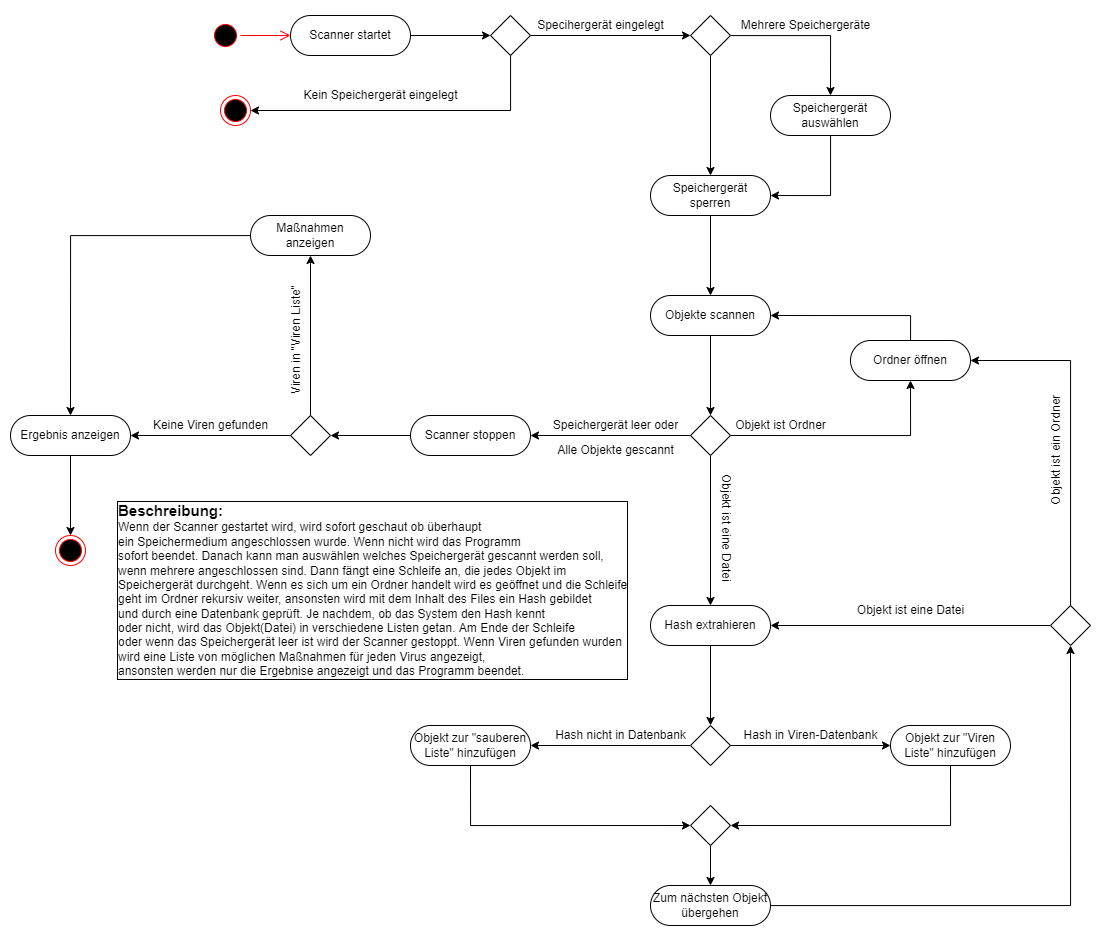

The diagram above was exported from draw.io. Its source (the exported page's mxGraphModel, read from the mxfile embedded in the PNG):
<mxGraphModel dx="2211" dy="865" grid="1" gridSize="10" guides="1" tooltips="1" connect="1" arrows="1" fold="1" page="1" pageScale="1" pageWidth="827" pageHeight="1169" math="0" shadow="0">
  <root>
    <mxCell id="0" />
    <mxCell id="1" parent="0" />
    <mxCell id="N5nYzkoGLXx9K-kxQQ8S-1" value="" style="ellipse;html=1;shape=startState;fillColor=#000000;strokeColor=#ff0000;" vertex="1" parent="1">
      <mxGeometry x="40" y="245" width="30" height="30" as="geometry" />
    </mxCell>
    <mxCell id="N5nYzkoGLXx9K-kxQQ8S-2" value="" style="edgeStyle=orthogonalEdgeStyle;html=1;verticalAlign=bottom;endArrow=open;endSize=8;strokeColor=#ff0000;rounded=0;" edge="1" source="N5nYzkoGLXx9K-kxQQ8S-1" parent="1" target="N5nYzkoGLXx9K-kxQQ8S-3">
      <mxGeometry relative="1" as="geometry">
        <mxPoint x="160" y="255" as="targetPoint" />
      </mxGeometry>
    </mxCell>
    <mxCell id="N5nYzkoGLXx9K-kxQQ8S-6" style="edgeStyle=orthogonalEdgeStyle;rounded=0;orthogonalLoop=1;jettySize=auto;html=1;entryX=0;entryY=0.5;entryDx=0;entryDy=0;" edge="1" parent="1" source="N5nYzkoGLXx9K-kxQQ8S-3" target="N5nYzkoGLXx9K-kxQQ8S-5">
      <mxGeometry relative="1" as="geometry" />
    </mxCell>
    <mxCell id="N5nYzkoGLXx9K-kxQQ8S-3" value="Scanner startet" style="rounded=1;whiteSpace=wrap;html=1;arcSize=50;" vertex="1" parent="1">
      <mxGeometry x="120" y="240" width="120" height="40" as="geometry" />
    </mxCell>
    <mxCell id="N5nYzkoGLXx9K-kxQQ8S-8" style="edgeStyle=orthogonalEdgeStyle;rounded=0;orthogonalLoop=1;jettySize=auto;html=1;entryX=1;entryY=0.5;entryDx=0;entryDy=0;" edge="1" parent="1" source="N5nYzkoGLXx9K-kxQQ8S-5" target="N5nYzkoGLXx9K-kxQQ8S-7">
      <mxGeometry relative="1" as="geometry">
        <Array as="points">
          <mxPoint x="340" y="335" />
        </Array>
      </mxGeometry>
    </mxCell>
    <mxCell id="N5nYzkoGLXx9K-kxQQ8S-12" style="edgeStyle=orthogonalEdgeStyle;rounded=0;orthogonalLoop=1;jettySize=auto;html=1;entryX=0;entryY=0.5;entryDx=0;entryDy=0;" edge="1" parent="1" source="N5nYzkoGLXx9K-kxQQ8S-5" target="N5nYzkoGLXx9K-kxQQ8S-10">
      <mxGeometry relative="1" as="geometry" />
    </mxCell>
    <mxCell id="N5nYzkoGLXx9K-kxQQ8S-5" value="" style="rhombus;whiteSpace=wrap;html=1;" vertex="1" parent="1">
      <mxGeometry x="320" y="240" width="40" height="40" as="geometry" />
    </mxCell>
    <mxCell id="N5nYzkoGLXx9K-kxQQ8S-7" value="" style="ellipse;html=1;shape=endState;fillColor=#000000;strokeColor=#ff0000;" vertex="1" parent="1">
      <mxGeometry x="50" y="320" width="30" height="30" as="geometry" />
    </mxCell>
    <mxCell id="N5nYzkoGLXx9K-kxQQ8S-9" value="Kein Speichergerät eingelegt" style="text;html=1;align=center;verticalAlign=middle;resizable=0;points=[];autosize=1;strokeColor=none;fillColor=none;" vertex="1" parent="1">
      <mxGeometry x="120" y="305" width="180" height="30" as="geometry" />
    </mxCell>
    <mxCell id="N5nYzkoGLXx9K-kxQQ8S-15" style="edgeStyle=orthogonalEdgeStyle;rounded=0;orthogonalLoop=1;jettySize=auto;html=1;entryX=0.5;entryY=0;entryDx=0;entryDy=0;" edge="1" parent="1" source="N5nYzkoGLXx9K-kxQQ8S-10" target="N5nYzkoGLXx9K-kxQQ8S-14">
      <mxGeometry relative="1" as="geometry" />
    </mxCell>
    <mxCell id="N5nYzkoGLXx9K-kxQQ8S-18" style="edgeStyle=orthogonalEdgeStyle;rounded=0;orthogonalLoop=1;jettySize=auto;html=1;entryX=0.5;entryY=0;entryDx=0;entryDy=0;" edge="1" parent="1" source="N5nYzkoGLXx9K-kxQQ8S-10" target="N5nYzkoGLXx9K-kxQQ8S-17">
      <mxGeometry relative="1" as="geometry" />
    </mxCell>
    <mxCell id="N5nYzkoGLXx9K-kxQQ8S-10" value="" style="rhombus;whiteSpace=wrap;html=1;" vertex="1" parent="1">
      <mxGeometry x="520" y="240" width="40" height="40" as="geometry" />
    </mxCell>
    <mxCell id="N5nYzkoGLXx9K-kxQQ8S-13" value="Specihergerät eingelegt" style="text;html=1;align=center;verticalAlign=middle;resizable=0;points=[];autosize=1;strokeColor=none;fillColor=none;" vertex="1" parent="1">
      <mxGeometry x="355" y="235" width="150" height="30" as="geometry" />
    </mxCell>
    <mxCell id="N5nYzkoGLXx9K-kxQQ8S-19" style="edgeStyle=orthogonalEdgeStyle;rounded=0;orthogonalLoop=1;jettySize=auto;html=1;entryX=1;entryY=0.5;entryDx=0;entryDy=0;" edge="1" parent="1" source="N5nYzkoGLXx9K-kxQQ8S-14" target="N5nYzkoGLXx9K-kxQQ8S-17">
      <mxGeometry relative="1" as="geometry" />
    </mxCell>
    <mxCell id="N5nYzkoGLXx9K-kxQQ8S-14" value="Speichergerät auswählen" style="rounded=1;whiteSpace=wrap;html=1;arcSize=50;" vertex="1" parent="1">
      <mxGeometry x="600" y="320" width="120" height="40" as="geometry" />
    </mxCell>
    <mxCell id="N5nYzkoGLXx9K-kxQQ8S-16" value="Mehrere Speichergeräte" style="text;html=1;align=center;verticalAlign=middle;resizable=0;points=[];autosize=1;strokeColor=none;fillColor=none;" vertex="1" parent="1">
      <mxGeometry x="560" y="235" width="150" height="30" as="geometry" />
    </mxCell>
    <mxCell id="N5nYzkoGLXx9K-kxQQ8S-21" style="edgeStyle=orthogonalEdgeStyle;rounded=0;orthogonalLoop=1;jettySize=auto;html=1;entryX=0.5;entryY=0;entryDx=0;entryDy=0;" edge="1" parent="1" source="N5nYzkoGLXx9K-kxQQ8S-17" target="N5nYzkoGLXx9K-kxQQ8S-20">
      <mxGeometry relative="1" as="geometry" />
    </mxCell>
    <mxCell id="N5nYzkoGLXx9K-kxQQ8S-17" value="Speichergerät sperren" style="rounded=1;whiteSpace=wrap;html=1;arcSize=50;" vertex="1" parent="1">
      <mxGeometry x="480" y="400" width="120" height="40" as="geometry" />
    </mxCell>
    <mxCell id="N5nYzkoGLXx9K-kxQQ8S-23" style="edgeStyle=orthogonalEdgeStyle;rounded=0;orthogonalLoop=1;jettySize=auto;html=1;entryX=0.5;entryY=0;entryDx=0;entryDy=0;" edge="1" parent="1" source="N5nYzkoGLXx9K-kxQQ8S-20" target="N5nYzkoGLXx9K-kxQQ8S-22">
      <mxGeometry relative="1" as="geometry" />
    </mxCell>
    <mxCell id="N5nYzkoGLXx9K-kxQQ8S-20" value="Objekte scannen" style="rounded=1;whiteSpace=wrap;html=1;arcSize=50;" vertex="1" parent="1">
      <mxGeometry x="480" y="520" width="120" height="40" as="geometry" />
    </mxCell>
    <mxCell id="N5nYzkoGLXx9K-kxQQ8S-25" style="edgeStyle=orthogonalEdgeStyle;rounded=0;orthogonalLoop=1;jettySize=auto;html=1;entryX=1;entryY=0.5;entryDx=0;entryDy=0;" edge="1" parent="1" source="N5nYzkoGLXx9K-kxQQ8S-22" target="N5nYzkoGLXx9K-kxQQ8S-24">
      <mxGeometry relative="1" as="geometry" />
    </mxCell>
    <mxCell id="N5nYzkoGLXx9K-kxQQ8S-31" style="edgeStyle=orthogonalEdgeStyle;rounded=0;orthogonalLoop=1;jettySize=auto;html=1;exitX=1;exitY=0.5;exitDx=0;exitDy=0;entryX=0.5;entryY=1;entryDx=0;entryDy=0;" edge="1" parent="1" source="N5nYzkoGLXx9K-kxQQ8S-22" target="N5nYzkoGLXx9K-kxQQ8S-29">
      <mxGeometry relative="1" as="geometry" />
    </mxCell>
    <mxCell id="N5nYzkoGLXx9K-kxQQ8S-74" style="edgeStyle=orthogonalEdgeStyle;rounded=0;orthogonalLoop=1;jettySize=auto;html=1;entryX=0.5;entryY=0;entryDx=0;entryDy=0;fontSize=15;" edge="1" parent="1" source="N5nYzkoGLXx9K-kxQQ8S-22" target="N5nYzkoGLXx9K-kxQQ8S-33">
      <mxGeometry relative="1" as="geometry" />
    </mxCell>
    <mxCell id="N5nYzkoGLXx9K-kxQQ8S-22" value="" style="rhombus;whiteSpace=wrap;html=1;" vertex="1" parent="1">
      <mxGeometry x="520" y="640" width="40" height="40" as="geometry" />
    </mxCell>
    <mxCell id="N5nYzkoGLXx9K-kxQQ8S-61" style="edgeStyle=orthogonalEdgeStyle;rounded=0;orthogonalLoop=1;jettySize=auto;html=1;entryX=1;entryY=0.5;entryDx=0;entryDy=0;" edge="1" parent="1" source="N5nYzkoGLXx9K-kxQQ8S-24" target="N5nYzkoGLXx9K-kxQQ8S-60">
      <mxGeometry relative="1" as="geometry" />
    </mxCell>
    <mxCell id="N5nYzkoGLXx9K-kxQQ8S-24" value="Scanner stoppen" style="rounded=1;whiteSpace=wrap;html=1;arcSize=50;" vertex="1" parent="1">
      <mxGeometry x="240" y="640" width="120" height="40" as="geometry" />
    </mxCell>
    <mxCell id="N5nYzkoGLXx9K-kxQQ8S-27" value="Speichergerät leer oder" style="text;html=1;align=center;verticalAlign=middle;resizable=0;points=[];autosize=1;strokeColor=none;fillColor=none;" vertex="1" parent="1">
      <mxGeometry x="370" y="635" width="150" height="30" as="geometry" />
    </mxCell>
    <mxCell id="N5nYzkoGLXx9K-kxQQ8S-28" value="Objekt ist Ordner" style="text;html=1;align=center;verticalAlign=middle;resizable=0;points=[];autosize=1;strokeColor=none;fillColor=none;" vertex="1" parent="1">
      <mxGeometry x="555" y="635" width="110" height="30" as="geometry" />
    </mxCell>
    <mxCell id="N5nYzkoGLXx9K-kxQQ8S-32" style="edgeStyle=orthogonalEdgeStyle;rounded=0;orthogonalLoop=1;jettySize=auto;html=1;entryX=1;entryY=0.5;entryDx=0;entryDy=0;" edge="1" parent="1" source="N5nYzkoGLXx9K-kxQQ8S-29" target="N5nYzkoGLXx9K-kxQQ8S-20">
      <mxGeometry relative="1" as="geometry">
        <mxPoint x="700" y="500" as="targetPoint" />
        <Array as="points">
          <mxPoint x="740" y="540" />
        </Array>
      </mxGeometry>
    </mxCell>
    <mxCell id="N5nYzkoGLXx9K-kxQQ8S-29" value="Ordner öffnen" style="rounded=1;whiteSpace=wrap;html=1;arcSize=50;" vertex="1" parent="1">
      <mxGeometry x="680" y="565" width="120" height="40" as="geometry" />
    </mxCell>
    <mxCell id="N5nYzkoGLXx9K-kxQQ8S-39" style="edgeStyle=orthogonalEdgeStyle;rounded=0;orthogonalLoop=1;jettySize=auto;html=1;entryX=0.5;entryY=0;entryDx=0;entryDy=0;" edge="1" parent="1" source="N5nYzkoGLXx9K-kxQQ8S-33" target="N5nYzkoGLXx9K-kxQQ8S-37">
      <mxGeometry relative="1" as="geometry" />
    </mxCell>
    <mxCell id="N5nYzkoGLXx9K-kxQQ8S-33" value="Hash extrahieren" style="rounded=1;whiteSpace=wrap;html=1;arcSize=50;" vertex="1" parent="1">
      <mxGeometry x="480" y="830" width="120" height="40" as="geometry" />
    </mxCell>
    <mxCell id="N5nYzkoGLXx9K-kxQQ8S-43" style="edgeStyle=orthogonalEdgeStyle;rounded=0;orthogonalLoop=1;jettySize=auto;html=1;entryX=1;entryY=0.5;entryDx=0;entryDy=0;" edge="1" parent="1" source="N5nYzkoGLXx9K-kxQQ8S-37">
      <mxGeometry relative="1" as="geometry">
        <mxPoint x="360" y="970" as="targetPoint" />
      </mxGeometry>
    </mxCell>
    <mxCell id="N5nYzkoGLXx9K-kxQQ8S-44" style="edgeStyle=orthogonalEdgeStyle;rounded=0;orthogonalLoop=1;jettySize=auto;html=1;entryX=0;entryY=0.5;entryDx=0;entryDy=0;" edge="1" parent="1" source="N5nYzkoGLXx9K-kxQQ8S-37">
      <mxGeometry relative="1" as="geometry">
        <mxPoint x="720" y="970" as="targetPoint" />
      </mxGeometry>
    </mxCell>
    <mxCell id="N5nYzkoGLXx9K-kxQQ8S-37" value="" style="rhombus;whiteSpace=wrap;html=1;" vertex="1" parent="1">
      <mxGeometry x="520" y="950" width="40" height="40" as="geometry" />
    </mxCell>
    <mxCell id="N5nYzkoGLXx9K-kxQQ8S-40" value="Alle Objekte gescannt" style="text;html=1;align=center;verticalAlign=middle;resizable=0;points=[];autosize=1;strokeColor=none;fillColor=none;" vertex="1" parent="1">
      <mxGeometry x="375" y="660" width="140" height="30" as="geometry" />
    </mxCell>
    <mxCell id="N5nYzkoGLXx9K-kxQQ8S-51" style="edgeStyle=orthogonalEdgeStyle;rounded=0;orthogonalLoop=1;jettySize=auto;html=1;entryX=1;entryY=0.5;entryDx=0;entryDy=0;" edge="1" parent="1" target="N5nYzkoGLXx9K-kxQQ8S-47">
      <mxGeometry relative="1" as="geometry">
        <mxPoint x="779.9999999999995" y="990" as="sourcePoint" />
        <Array as="points">
          <mxPoint x="780" y="1050" />
        </Array>
      </mxGeometry>
    </mxCell>
    <mxCell id="N5nYzkoGLXx9K-kxQQ8S-41" value="Objekt zur &quot;Viren Liste&quot; hinzufügen" style="rounded=1;whiteSpace=wrap;html=1;arcSize=50;" vertex="1" parent="1">
      <mxGeometry x="720" y="950" width="120" height="40" as="geometry" />
    </mxCell>
    <mxCell id="N5nYzkoGLXx9K-kxQQ8S-50" style="edgeStyle=orthogonalEdgeStyle;rounded=0;orthogonalLoop=1;jettySize=auto;html=1;entryX=0;entryY=0.5;entryDx=0;entryDy=0;" edge="1" parent="1" target="N5nYzkoGLXx9K-kxQQ8S-47">
      <mxGeometry relative="1" as="geometry">
        <mxPoint x="299.99999999999955" y="990" as="sourcePoint" />
        <Array as="points">
          <mxPoint x="300" y="1050" />
        </Array>
      </mxGeometry>
    </mxCell>
    <mxCell id="N5nYzkoGLXx9K-kxQQ8S-42" value="Objekt zur &quot;sauberen Liste&quot; hinzufügen" style="rounded=1;whiteSpace=wrap;html=1;arcSize=50;" vertex="1" parent="1">
      <mxGeometry x="240" y="950" width="120" height="40" as="geometry" />
    </mxCell>
    <mxCell id="N5nYzkoGLXx9K-kxQQ8S-45" value="Hash nicht in Datenbank" style="text;html=1;align=center;verticalAlign=middle;resizable=0;points=[];autosize=1;strokeColor=none;fillColor=none;" vertex="1" parent="1">
      <mxGeometry x="375" y="945" width="150" height="30" as="geometry" />
    </mxCell>
    <mxCell id="N5nYzkoGLXx9K-kxQQ8S-46" value="Hash in Viren-Datenbank" style="text;html=1;align=center;verticalAlign=middle;resizable=0;points=[];autosize=1;strokeColor=none;fillColor=none;" vertex="1" parent="1">
      <mxGeometry x="560" y="945" width="160" height="30" as="geometry" />
    </mxCell>
    <mxCell id="N5nYzkoGLXx9K-kxQQ8S-52" style="edgeStyle=orthogonalEdgeStyle;rounded=0;orthogonalLoop=1;jettySize=auto;html=1;" edge="1" parent="1" source="N5nYzkoGLXx9K-kxQQ8S-47" target="N5nYzkoGLXx9K-kxQQ8S-49">
      <mxGeometry relative="1" as="geometry" />
    </mxCell>
    <mxCell id="N5nYzkoGLXx9K-kxQQ8S-47" value="" style="rhombus;whiteSpace=wrap;html=1;" vertex="1" parent="1">
      <mxGeometry x="520" y="1030" width="40" height="40" as="geometry" />
    </mxCell>
    <mxCell id="N5nYzkoGLXx9K-kxQQ8S-55" style="edgeStyle=orthogonalEdgeStyle;rounded=0;orthogonalLoop=1;jettySize=auto;html=1;entryX=0.5;entryY=1;entryDx=0;entryDy=0;" edge="1" parent="1" source="N5nYzkoGLXx9K-kxQQ8S-49" target="N5nYzkoGLXx9K-kxQQ8S-54">
      <mxGeometry relative="1" as="geometry" />
    </mxCell>
    <mxCell id="N5nYzkoGLXx9K-kxQQ8S-49" value="Zum nächsten Objekt übergehen" style="rounded=1;whiteSpace=wrap;html=1;arcSize=50;" vertex="1" parent="1">
      <mxGeometry x="480" y="1110" width="120" height="40" as="geometry" />
    </mxCell>
    <mxCell id="N5nYzkoGLXx9K-kxQQ8S-56" style="edgeStyle=orthogonalEdgeStyle;rounded=0;orthogonalLoop=1;jettySize=auto;html=1;entryX=1;entryY=0.5;entryDx=0;entryDy=0;" edge="1" parent="1" source="N5nYzkoGLXx9K-kxQQ8S-54" target="N5nYzkoGLXx9K-kxQQ8S-33">
      <mxGeometry relative="1" as="geometry" />
    </mxCell>
    <mxCell id="N5nYzkoGLXx9K-kxQQ8S-57" style="edgeStyle=orthogonalEdgeStyle;rounded=0;orthogonalLoop=1;jettySize=auto;html=1;entryX=1;entryY=0.5;entryDx=0;entryDy=0;" edge="1" parent="1" source="N5nYzkoGLXx9K-kxQQ8S-54" target="N5nYzkoGLXx9K-kxQQ8S-29">
      <mxGeometry relative="1" as="geometry">
        <Array as="points">
          <mxPoint x="900" y="585" />
        </Array>
      </mxGeometry>
    </mxCell>
    <mxCell id="N5nYzkoGLXx9K-kxQQ8S-54" value="" style="rhombus;whiteSpace=wrap;html=1;" vertex="1" parent="1">
      <mxGeometry x="880" y="830" width="40" height="40" as="geometry" />
    </mxCell>
    <mxCell id="N5nYzkoGLXx9K-kxQQ8S-58" value="Objekt ist eine Datei" style="text;html=1;align=center;verticalAlign=middle;resizable=0;points=[];autosize=1;strokeColor=none;fillColor=none;" vertex="1" parent="1">
      <mxGeometry x="675" y="820" width="130" height="30" as="geometry" />
    </mxCell>
    <mxCell id="N5nYzkoGLXx9K-kxQQ8S-59" value="Objekt ist ein Ordner" style="text;html=1;align=center;verticalAlign=middle;resizable=0;points=[];autosize=1;strokeColor=none;fillColor=none;rotation=-90;" vertex="1" parent="1">
      <mxGeometry x="821" y="660" width="130" height="30" as="geometry" />
    </mxCell>
    <mxCell id="N5nYzkoGLXx9K-kxQQ8S-64" style="edgeStyle=orthogonalEdgeStyle;rounded=0;orthogonalLoop=1;jettySize=auto;html=1;entryX=0.5;entryY=1;entryDx=0;entryDy=0;" edge="1" parent="1" source="N5nYzkoGLXx9K-kxQQ8S-60" target="N5nYzkoGLXx9K-kxQQ8S-62">
      <mxGeometry relative="1" as="geometry" />
    </mxCell>
    <mxCell id="N5nYzkoGLXx9K-kxQQ8S-67" style="edgeStyle=orthogonalEdgeStyle;rounded=0;orthogonalLoop=1;jettySize=auto;html=1;entryX=1;entryY=0.5;entryDx=0;entryDy=0;" edge="1" parent="1" source="N5nYzkoGLXx9K-kxQQ8S-60" target="N5nYzkoGLXx9K-kxQQ8S-66">
      <mxGeometry relative="1" as="geometry" />
    </mxCell>
    <mxCell id="N5nYzkoGLXx9K-kxQQ8S-60" value="" style="rhombus;whiteSpace=wrap;html=1;" vertex="1" parent="1">
      <mxGeometry x="120" y="640" width="40" height="40" as="geometry" />
    </mxCell>
    <mxCell id="N5nYzkoGLXx9K-kxQQ8S-69" style="edgeStyle=orthogonalEdgeStyle;rounded=0;orthogonalLoop=1;jettySize=auto;html=1;entryX=0.5;entryY=0;entryDx=0;entryDy=0;" edge="1" parent="1" source="N5nYzkoGLXx9K-kxQQ8S-62" target="N5nYzkoGLXx9K-kxQQ8S-66">
      <mxGeometry relative="1" as="geometry" />
    </mxCell>
    <mxCell id="N5nYzkoGLXx9K-kxQQ8S-62" value="Maßnahmen anzeigen" style="rounded=1;whiteSpace=wrap;html=1;arcSize=50;" vertex="1" parent="1">
      <mxGeometry x="80" y="440" width="120" height="40" as="geometry" />
    </mxCell>
    <mxCell id="N5nYzkoGLXx9K-kxQQ8S-65" value="Viren in &quot;Viren Liste&quot;" style="text;html=1;align=center;verticalAlign=middle;resizable=0;points=[];autosize=1;strokeColor=none;fillColor=none;rotation=-90;" vertex="1" parent="1">
      <mxGeometry x="61" y="550" width="130" height="30" as="geometry" />
    </mxCell>
    <mxCell id="N5nYzkoGLXx9K-kxQQ8S-72" style="edgeStyle=orthogonalEdgeStyle;rounded=0;orthogonalLoop=1;jettySize=auto;html=1;entryX=0.5;entryY=0;entryDx=0;entryDy=0;" edge="1" parent="1" source="N5nYzkoGLXx9K-kxQQ8S-66" target="N5nYzkoGLXx9K-kxQQ8S-71">
      <mxGeometry relative="1" as="geometry" />
    </mxCell>
    <mxCell id="N5nYzkoGLXx9K-kxQQ8S-66" value="Ergebnis anzeigen" style="rounded=1;whiteSpace=wrap;html=1;arcSize=50;" vertex="1" parent="1">
      <mxGeometry x="-160" y="640" width="120" height="40" as="geometry" />
    </mxCell>
    <mxCell id="N5nYzkoGLXx9K-kxQQ8S-68" value="Keine Viren gefunden" style="text;html=1;align=center;verticalAlign=middle;resizable=0;points=[];autosize=1;strokeColor=none;fillColor=none;" vertex="1" parent="1">
      <mxGeometry x="-30" y="635" width="140" height="30" as="geometry" />
    </mxCell>
    <mxCell id="N5nYzkoGLXx9K-kxQQ8S-71" value="" style="ellipse;html=1;shape=endState;fillColor=#000000;strokeColor=#ff0000;" vertex="1" parent="1">
      <mxGeometry x="-115" y="760" width="30" height="30" as="geometry" />
    </mxCell>
    <mxCell id="N5nYzkoGLXx9K-kxQQ8S-73" value="&lt;b&gt;&lt;font style=&quot;font-size: 15px;&quot;&gt;Beschreibung:&lt;/font&gt;&lt;/b&gt;&lt;br&gt;Wenn der Scanner gestartet wird, wird sofort geschaut ob überhaupt&lt;br&gt;ein Speichermedium angeschlossen wurde. Wenn nicht wird das Programm&lt;br&gt;sofort beendet. Danach kann man auswählen welches Speichergerät gescannt werden soll,&amp;nbsp;&lt;br&gt;wenn mehrere angeschlossen sind. Dann fängt eine Schleife an, die jedes Objekt im&lt;br&gt;Speichergerät durchgeht. Wenn es sich um ein Ordner handelt wird es geöffnet und die Schleife&lt;br&gt;geht im Ordner rekursiv weiter, ansonsten wird mit dem Inhalt des Files ein Hash gebildet&lt;br&gt;und durch eine Datenbank geprüft. Je nachdem, ob das System den Hash kennt&lt;br&gt;oder nicht, wird das Objekt(Datei) in verschiedene Listen getan. Am Ende der Schleife&lt;br&gt;oder wenn das Speichergerät leer ist wird der Scanner gestoppt. Wenn Viren gefunden wurden&lt;br&gt;wird eine Liste von möglichen Maßnahmen für jeden Virus angezeigt,&lt;br&gt;ansonsten werden nur die Ergebnise angezeigt und das Programm beendet." style="text;html=1;align=left;verticalAlign=middle;resizable=0;points=[];autosize=1;strokeColor=none;fillColor=none;labelBorderColor=default;spacingTop=0;spacing=2;labelBackgroundColor=default;labelPadding=0;noLabel=0;" vertex="1" parent="1">
      <mxGeometry x="-55" y="720" width="530" height="190" as="geometry" />
    </mxCell>
    <mxCell id="N5nYzkoGLXx9K-kxQQ8S-75" value="Objekt ist eine Datei" style="text;html=1;align=center;verticalAlign=middle;resizable=0;points=[];autosize=1;strokeColor=none;fillColor=none;fontSize=12;rotation=90;" vertex="1" parent="1">
      <mxGeometry x="491" y="737" width="130" height="30" as="geometry" />
    </mxCell>
  </root>
</mxGraphModel>